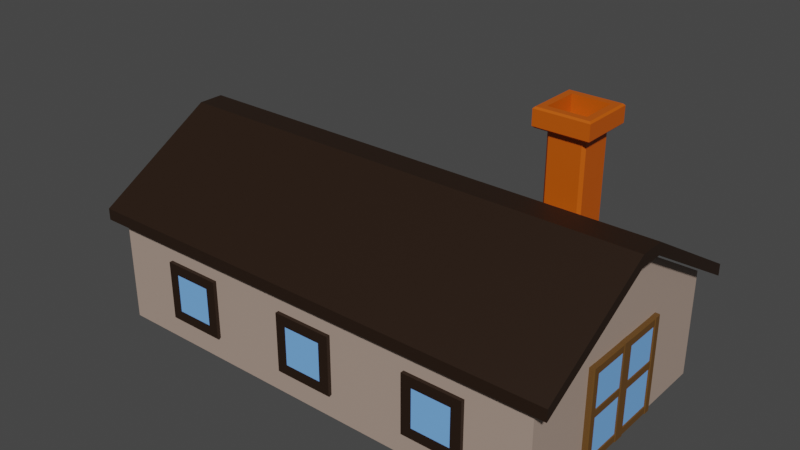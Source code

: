 # Source: Refectory.blend  (saved by Blender 2.90.8; exported with 4.5.12 LTS)
import bpy
from mathutils import Matrix  # noqa: F401  (used for matrix-valued properties, if any)

bpy.ops.wm.read_factory_settings(use_empty=True)
scene = bpy.context.scene
scene.name = 'Scene'

# ---- collections
col_collection = bpy.data.collections.new('Collection'); scene.collection.children.link(col_collection)

# ---- materials (node trees are filled in below, after node groups)
mat_brown_refectory = bpy.data.materials.new('Brown_Refectory')
mat_brown_refectory.use_transparent_shadow = False
mat_orange_refectory = bpy.data.materials.new('Orange_Refectory')
mat_orange_refectory.use_transparent_shadow = False
mat_darksalmon_refectory = bpy.data.materials.new('DarkSalmon_Refectory')
mat_darksalmon_refectory.use_transparent_shadow = False
mat_windows_refectory = bpy.data.materials.new('Windows_Refectory')
mat_windows_refectory.use_transparent_shadow = False
mat_lightbrowndoor_refectory = bpy.data.materials.new('LightBrownDoor_Refectory')
mat_lightbrowndoor_refectory.use_transparent_shadow = False

# ---- material node trees
mat_brown_refectory.use_nodes = True; mat_brown_refectory.node_tree.nodes.clear()
_N = mat_brown_refectory.node_tree.nodes; _L = mat_brown_refectory.node_tree.links
n0 = _N.new('ShaderNodeBsdfPrincipled'); n0.name = 'Principled BSDF'; n0.location = (10, 300)
n0.distribution = 'GGX'
n0.subsurface_method = 'BURLEY'
n0.inputs[0].default_value = (0.0185, 0.008023, 0.003035, 1.0)
n0.inputs[3].default_value = 1.45
n0.inputs[27].default_value = (0.0, 0.0, 0.0, 1.0)
n0.inputs[28].default_value = 1.0
n1 = _N.new('ShaderNodeOutputMaterial'); n1.name = 'Material Output'; n1.location = (300, 300)
_L.new(n0.outputs[0], n1.inputs[0])
n1.is_active_output = True
mat_orange_refectory.use_nodes = True; mat_orange_refectory.node_tree.nodes.clear()
_N = mat_orange_refectory.node_tree.nodes; _L = mat_orange_refectory.node_tree.links
n0 = _N.new('ShaderNodeBsdfPrincipled'); n0.name = 'Principled BSDF'; n0.location = (10, 300)
n0.distribution = 'GGX'
n0.subsurface_method = 'BURLEY'
n0.inputs[0].default_value = (0.5647, 0.09306, 0.0, 1.0)
n0.inputs[3].default_value = 1.45
n0.inputs[27].default_value = (0.0, 0.0, 0.0, 1.0)
n0.inputs[28].default_value = 1.0
n1 = _N.new('ShaderNodeOutputMaterial'); n1.name = 'Material Output'; n1.location = (300, 300)
_L.new(n0.outputs[0], n1.inputs[0])
n1.is_active_output = True
mat_darksalmon_refectory.use_nodes = True; mat_darksalmon_refectory.node_tree.nodes.clear()
_N = mat_darksalmon_refectory.node_tree.nodes; _L = mat_darksalmon_refectory.node_tree.links
n0 = _N.new('ShaderNodeBsdfPrincipled'); n0.name = 'Principled BSDF'; n0.location = (10, 300)
n0.distribution = 'GGX'
n0.subsurface_method = 'BURLEY'
n0.inputs[0].default_value = (0.4109, 0.3064, 0.2495, 1.0)
n0.inputs[3].default_value = 1.45
n0.inputs[27].default_value = (0.0, 0.0, 0.0, 1.0)
n0.inputs[28].default_value = 1.0
n1 = _N.new('ShaderNodeOutputMaterial'); n1.name = 'Material Output'; n1.location = (300, 300)
_L.new(n0.outputs[0], n1.inputs[0])
n1.is_active_output = True
mat_windows_refectory.use_nodes = True; mat_windows_refectory.node_tree.nodes.clear()
_N = mat_windows_refectory.node_tree.nodes; _L = mat_windows_refectory.node_tree.links
n0 = _N.new('ShaderNodeBsdfPrincipled'); n0.name = 'Principled BSDF'; n0.location = (10, 300)
n0.distribution = 'GGX'
n0.subsurface_method = 'BURLEY'
n0.inputs[0].default_value = (0.1878, 0.4564, 0.9911, 1.0)
n0.inputs[3].default_value = 1.45
n0.inputs[27].default_value = (0.0, 0.0, 0.0, 1.0)
n0.inputs[28].default_value = 1.0
n1 = _N.new('ShaderNodeOutputMaterial'); n1.name = 'Material Output'; n1.location = (300, 300)
_L.new(n0.outputs[0], n1.inputs[0])
n1.is_active_output = True
mat_lightbrowndoor_refectory.use_nodes = True; mat_lightbrowndoor_refectory.node_tree.nodes.clear()
_N = mat_lightbrowndoor_refectory.node_tree.nodes; _L = mat_lightbrowndoor_refectory.node_tree.links
n0 = _N.new('ShaderNodeBsdfPrincipled'); n0.name = 'Principled BSDF'; n0.location = (10, 300)
n0.distribution = 'GGX'
n0.subsurface_method = 'BURLEY'
n0.inputs[0].default_value = (0.1301, 0.05951, 0.01229, 1.0)
n0.inputs[3].default_value = 1.45
n0.inputs[27].default_value = (0.0, 0.0, 0.0, 1.0)
n0.inputs[28].default_value = 1.0
n1 = _N.new('ShaderNodeOutputMaterial'); n1.name = 'Material Output'; n1.location = (300, 300)
_L.new(n0.outputs[0], n1.inputs[0])
n1.is_active_output = True

# ---- world
world_world = bpy.data.worlds.new('World'); scene.world = world_world
world_world.use_nodes = True; world_world.node_tree.nodes.clear()
_N = world_world.node_tree.nodes; _L = world_world.node_tree.links
n0 = _N.new('ShaderNodeOutputWorld'); n0.name = 'World Output'; n0.location = (300, 300)
n1 = _N.new('ShaderNodeBackground'); n1.name = 'Background'; n1.location = (10, 300)
n1.inputs[0].default_value = (0.05088, 0.05088, 0.05088, 1.0)
_L.new(n1.outputs[0], n0.inputs[0])
n0.is_active_output = True
world_world.color = (0.05088, 0.05088, 0.05088)
world_world.use_sun_shadow = False
world_world.sun_shadow_jitter_overblur = 0.0

# ---- meshes
me_cube_011 = bpy.data.meshes.new('Cube.011')
me_cube_011.from_pydata([(8.378, -5.137, 1.052), (8.378, 4.6, 1.052), (-9.364, -5.137, 1.052), (-9.364, 4.6, 1.052), (8.378, -0.7382, 3.626), (8.378, 0.2013, 3.626), (-9.364, 0.2013, 3.626), (-9.364, -0.7382, 3.626), (8.378, 4.6, 1.473), (-9.364, 4.6, 1.473), (-9.364, -5.137, 1.473), (8.378, -5.137, 1.473), (8.378, -0.7382, 4.047), (8.378, 0.2013, 4.047), (-9.364, 0.2013, 4.047), (-9.364, -0.7382, 4.047), (3.575, 1.671, 6.375), (3.575, 3.038, 6.375), (4.943, 3.038, 6.375), (4.943, 1.671, 6.375), (3.575, 1.671, 5.789), (3.575, 3.038, 5.789), (4.943, 3.038, 5.789), (4.943, 1.671, 5.789), (3.324, 1.42, 5.696), (3.263, 1.358, 5.757), (3.263, 3.351, 5.757), (3.324, 3.29, 5.696), (5.255, 3.351, 5.757), (5.194, 3.29, 5.696), (5.255, 1.358, 5.757), (5.194, 1.42, 5.696), (3.263, 1.358, 6.314), (3.324, 1.42, 6.375), (3.324, 3.29, 6.375), (3.263, 3.351, 6.314), (5.194, 3.29, 6.375), (5.255, 3.351, 6.314), (5.194, 1.42, 6.375), (5.255, 1.358, 6.314), (3.679, 1.674, 2.079), (3.578, 1.774, 2.079), (3.578, 1.774, 5.696), (3.679, 1.674, 5.696), (3.507, 1.603, 5.696), (3.578, 2.935, 2.079), (3.679, 3.035, 2.079), (3.679, 3.035, 5.696), (3.578, 2.935, 5.696), (3.507, 3.106, 5.696), (4.94, 1.774, 2.079), (4.839, 1.674, 2.079), (4.839, 1.674, 5.696), (4.94, 1.774, 5.696), (5.011, 1.603, 5.696), (4.839, 3.035, 2.079), (4.94, 2.935, 2.079), (4.94, 2.935, 5.696), (4.839, 3.035, 5.696), (5.011, 3.106, 5.696), (7.809, -4.825, -2.704), (7.809, -4.825, 1.162), (7.809, 4.288, -2.704), (7.809, 4.288, 1.162), (-8.795, -4.825, -2.704), (-8.795, -4.825, 1.162), (-8.795, 4.288, -2.704), (-8.795, 4.288, 1.162), (7.809, -0.7081, 3.571), (7.809, 0.1712, 3.571), (-8.795, 0.1712, 3.571), (-8.795, -0.7081, 3.571), (3.803, 4.399, -1.474), (3.803, 4.399, -0.06716), (3.803, 4.338, -1.474), (3.803, 4.338, -0.06716), (5.21, 4.399, -1.474), (5.21, 4.399, -0.06716), (5.21, 4.338, -1.474), (5.21, 4.338, -0.06716), (-6.197, 4.277, -1.475), (-6.197, 4.277, -0.06686), (-4.789, 4.277, -1.475), (-4.789, 4.277, -0.06686), (-6.569, 4.277, -1.846), (-6.569, 4.277, 0.3048), (-4.418, 4.277, 0.3048), (-4.418, 4.277, -1.846), (-1.197, 4.277, -1.475), (-1.197, 4.277, -0.06686), (0.2107, 4.277, -1.475), (0.2107, 4.277, -0.06686), (-1.569, 4.277, -1.846), (-1.569, 4.277, 0.3048), (0.5824, 4.277, 0.3048), (0.5824, 4.277, -1.846), (-1.197, 4.399, -1.474), (-1.197, 4.399, -0.06716), (-1.197, 4.338, -1.474), (-1.197, 4.338, -0.06716), (0.2104, 4.399, -1.474), (0.2104, 4.399, -0.06716), (0.2104, 4.338, -1.474), (0.2104, 4.338, -0.06716), (3.803, 4.277, -1.475), (3.803, 4.277, -0.06686), (5.211, 4.277, -1.475), (5.211, 4.277, -0.06686), (3.431, 4.277, -1.846), (3.431, 4.277, 0.3048), (5.582, 4.277, 0.3048), (5.582, 4.277, -1.846), (-6.197, 4.399, -1.474), (-6.197, 4.399, -0.06716), (-6.197, 4.338, -1.474), (-6.197, 4.338, -0.06716), (-4.79, 4.399, -1.474), (-4.79, 4.399, -0.06716), (-4.79, 4.338, -1.474), (-4.79, 4.338, -0.06716), (-6.569, 4.421, 0.3048), (-6.444, 4.423, 0.18), (-6.444, 4.423, -1.721), (-6.569, 4.421, -1.846), (-4.542, 4.423, -1.721), (-4.418, 4.421, -1.846), (-4.418, 4.421, 0.3048), (-4.542, 4.423, 0.18), (-1.569, 4.421, 0.3048), (-1.444, 4.423, 0.18), (-1.444, 4.423, -1.721), (-1.569, 4.421, -1.846), (0.4576, 4.423, -1.721), (0.5824, 4.421, -1.846), (0.5824, 4.421, 0.3048), (0.4576, 4.423, 0.18), (3.431, 4.421, 0.3048), (3.556, 4.423, 0.18), (3.556, 4.423, -1.721), (3.431, 4.421, -1.846), (5.458, 4.423, -1.721), (5.582, 4.421, -1.846), (5.582, 4.421, 0.3048), (5.458, 4.423, 0.18), (-6.197, 4.422, -1.475), (-6.261, 4.423, -1.538), (-6.261, 4.423, -0.003178), (-6.197, 4.422, -0.06686), (-4.789, 4.422, -1.475), (-4.726, 4.423, -1.538), (-4.726, 4.423, -0.003178), (-4.789, 4.422, -0.06686), (-1.197, 4.422, -1.475), (-1.261, 4.423, -1.538), (-1.261, 4.423, -0.003178), (-1.197, 4.422, -0.06686), (0.2107, 4.422, -1.475), (0.2744, 4.423, -1.538), (0.2744, 4.423, -0.003178), (0.2107, 4.422, -0.06686), (3.803, 4.422, -1.475), (3.739, 4.423, -1.538), (3.739, 4.423, -0.003178), (3.803, 4.422, -0.06686), (5.211, 4.422, -1.475), (5.274, 4.423, -1.538), (5.274, 4.423, -0.003178), (5.211, 4.422, -0.06686), (3.803, -4.946, -1.474), (3.803, -4.946, -0.06716), (3.803, -4.875, -1.474), (3.803, -4.875, -0.06716), (5.21, -4.946, -1.474), (5.21, -4.946, -0.06716), (5.21, -4.875, -1.474), (5.21, -4.875, -0.06716), (-6.197, -4.814, -1.475), (-6.197, -4.814, -0.06686), (-4.789, -4.814, -1.475), (-4.789, -4.814, -0.06686), (-6.569, -4.814, -1.846), (-6.569, -4.814, 0.3048), (-4.418, -4.814, 0.3048), (-4.418, -4.814, -1.846), (-1.197, -4.814, -1.475), (-1.197, -4.814, -0.06686), (0.2107, -4.814, -1.475), (0.2107, -4.814, -0.06686), (-1.569, -4.814, -1.846), (-1.569, -4.814, 0.3048), (0.5824, -4.814, 0.3048), (0.5824, -4.814, -1.846), (-1.197, -4.946, -1.474), (-1.197, -4.946, -0.06716), (-1.197, -4.875, -1.474), (-1.197, -4.875, -0.06716), (0.2104, -4.946, -1.474), (0.2104, -4.946, -0.06716), (0.2104, -4.875, -1.474), (0.2104, -4.875, -0.06716), (3.803, -4.814, -1.475), (3.803, -4.814, -0.06686), (5.211, -4.814, -1.475), (5.211, -4.814, -0.06686), (3.431, -4.814, -1.846), (3.431, -4.814, 0.3048), (5.582, -4.814, 0.3048), (5.582, -4.814, -1.846), (-6.197, -4.946, -1.474), (-6.197, -4.946, -0.06716), (-6.197, -4.875, -1.474), (-6.197, -4.875, -0.06716), (-4.79, -4.946, -1.474), (-4.79, -4.946, -0.06716), (-4.79, -4.875, -1.474), (-4.79, -4.875, -0.06716), (-6.569, -4.958, 0.3048), (-6.444, -4.96, 0.18), (-6.444, -4.96, -1.721), (-6.569, -4.958, -1.846), (-4.542, -4.96, -1.721), (-4.418, -4.958, -1.846), (-4.418, -4.958, 0.3048), (-4.542, -4.96, 0.18), (-1.569, -4.958, 0.3048), (-1.444, -4.96, 0.18), (-1.444, -4.96, -1.721), (-1.569, -4.958, -1.846), (0.4576, -4.96, -1.721), (0.5824, -4.958, -1.846), (0.5824, -4.958, 0.3048), (0.4576, -4.96, 0.18), (3.431, -4.958, 0.3048), (3.556, -4.96, 0.18), (3.556, -4.96, -1.721), (3.431, -4.958, -1.846), (5.458, -4.96, -1.721), (5.582, -4.958, -1.846), (5.582, -4.958, 0.3048), (5.458, -4.96, 0.18), (-6.197, -4.959, -1.475), (-6.261, -4.96, -1.538), (-6.261, -4.96, -0.003178), (-6.197, -4.959, -0.06686), (-4.789, -4.959, -1.475), (-4.726, -4.96, -1.538), (-4.726, -4.96, -0.003178), (-4.789, -4.959, -0.06686), (-1.197, -4.959, -1.475), (-1.261, -4.96, -1.538), (-1.261, -4.96, -0.003178), (-1.197, -4.959, -0.06686), (0.2107, -4.959, -1.475), (0.2744, -4.96, -1.538), (0.2744, -4.96, -0.003178), (0.2107, -4.959, -0.06686), (3.803, -4.959, -1.475), (3.739, -4.96, -1.538), (3.739, -4.96, -0.003178), (3.803, -4.959, -0.06686), (5.211, -4.959, -1.475), (5.274, -4.96, -1.538), (5.274, -4.96, -0.003178), (5.211, -4.959, -0.06686), (-8.932, -2.083, -2.476), (-8.932, -2.083, 0.8186), (-8.932, 1.546, -2.476), (-8.932, 1.546, 0.8186), (-8.691, -2.083, -2.566), (-8.691, -2.083, 0.9089), (-8.691, 1.546, -2.566), (-8.691, 1.546, 0.9089), (-8.736, -0.489, -2.566), (-8.736, -0.489, 0.9089), (-8.736, -0.04789, -2.566), (-8.736, -0.04789, 0.9089), (-8.963, -0.489, -2.566), (-8.978, -0.4617, -2.566), (-8.978, -0.4617, 0.9089), (-8.963, -0.489, 0.9089), (-8.978, -0.07524, -2.566), (-8.963, -0.04789, -2.566), (-8.963, -0.04789, 0.9089), (-8.978, -0.07524, 0.9089), (-8.736, 1.301, -2.566), (-8.736, 1.301, 0.9089), (-8.736, 1.605, -2.566), (-8.736, 1.605, 0.9089), (-8.736, -1.838, -2.566), (-8.736, -1.838, 0.9089), (-8.736, -2.142, -2.566), (-8.736, -2.142, 0.9089), (-8.945, 1.301, -2.566), (-8.978, 1.342, -2.566), (-8.978, 1.342, 0.9089), (-8.945, 1.301, 0.9089), (-8.978, 1.563, -2.566), (-8.945, 1.605, -2.566), (-8.945, 1.605, 0.9089), (-8.978, 1.563, 0.9089), (-8.978, -1.879, -2.566), (-8.945, -1.838, -2.566), (-8.945, -1.838, 0.9089), (-8.978, -1.879, 0.9089), (-8.945, -2.142, -2.566), (-8.978, -2.1, -2.566), (-8.978, -2.1, 0.9089), (-8.945, -2.142, 0.9089), (-8.762, -2.028, -2.266), (-8.762, 1.447, -2.266), (-8.762, -2.028, -2.57), (-8.762, 1.447, -2.57), (-8.736, -2.028, 0.5956), (-8.736, 1.447, 0.5956), (-8.736, -2.028, 0.8995), (-8.736, 1.447, 0.8995), (-8.939, -2.028, -2.266), (-8.962, -2.028, -2.295), (-8.962, 1.447, -2.295), (-8.939, 1.447, -2.266), (-8.962, -2.028, -2.541), (-8.939, -2.028, -2.57), (-8.939, 1.447, -2.57), (-8.962, 1.447, -2.541), (-8.959, -2.028, 0.6248), (-8.936, -2.028, 0.5956), (-8.936, 1.447, 0.5956), (-8.959, 1.447, 0.6248), (-8.936, -2.028, 0.8995), (-8.959, -2.028, 0.8703), (-8.959, 1.447, 0.8703), (-8.936, 1.447, 0.8995), (-8.736, -2.028, -0.9065), (-8.736, 1.447, -0.9065), (-8.736, -2.028, -0.6026), (-8.736, 1.447, -0.6026), (-8.959, -2.028, -0.8833), (-8.941, -2.028, -0.9065), (-8.941, 1.447, -0.9065), (-8.959, 1.447, -0.8833), (-8.941, -2.028, -0.6026), (-8.959, -2.028, -0.6258), (-8.959, 1.447, -0.6258), (-8.941, 1.447, -0.6026), (7.946, -2.083, -2.476), (7.946, -2.083, 0.8186), (7.946, 1.546, -2.476), (7.946, 1.546, 0.8186), (7.704, -2.083, -2.566), (7.704, -2.083, 0.9089), (7.704, 1.546, -2.566), (7.704, 1.546, 0.9089), (7.75, -0.489, -2.566), (7.75, -0.489, 0.9089), (7.75, -0.04789, -2.566), (7.75, -0.04789, 0.9089), (7.976, -0.489, -2.566), (7.991, -0.4617, -2.566), (7.991, -0.4617, 0.9089), (7.976, -0.489, 0.9089), (7.991, -0.07524, -2.566), (7.976, -0.04789, -2.566), (7.976, -0.04789, 0.9089), (7.991, -0.07524, 0.9089), (7.75, 1.301, -2.566), (7.75, 1.301, 0.9089), (7.75, 1.605, -2.566), (7.75, 1.605, 0.9089), (7.75, -1.838, -2.566), (7.75, -1.838, 0.9089), (7.75, -2.142, -2.566), (7.75, -2.142, 0.9089), (7.958, 1.301, -2.566), (7.991, 1.342, -2.566), (7.991, 1.342, 0.9089), (7.958, 1.301, 0.9089), (7.991, 1.563, -2.566), (7.958, 1.605, -2.566), (7.958, 1.605, 0.9089), (7.991, 1.563, 0.9089), (7.991, -1.879, -2.566), (7.958, -1.838, -2.566), (7.958, -1.838, 0.9089), (7.991, -1.879, 0.9089), (7.958, -2.142, -2.566), (7.991, -2.1, -2.566), (7.991, -2.1, 0.9089), (7.958, -2.142, 0.9089), (7.775, -2.028, -2.266), (7.775, 1.447, -2.266), (7.775, -2.028, -2.57), (7.775, 1.447, -2.57), (7.75, -2.028, 0.5956), (7.75, 1.447, 0.5956), (7.75, -2.028, 0.8995), (7.75, 1.447, 0.8995), (7.952, -2.028, -2.266), (7.976, -2.028, -2.295), (7.976, 1.447, -2.295), (7.952, 1.447, -2.266), (7.976, -2.028, -2.541), (7.952, -2.028, -2.57), (7.952, 1.447, -2.57), (7.976, 1.447, -2.541), (7.973, -2.028, 0.6248), (7.95, -2.028, 0.5956), (7.95, 1.447, 0.5956), (7.973, 1.447, 0.6248), (7.95, -2.028, 0.8995), (7.973, -2.028, 0.8703), (7.973, 1.447, 0.8703), (7.95, 1.447, 0.8995), (7.75, -2.028, -0.9065), (7.75, 1.447, -0.9065), (7.75, -2.028, -0.6026), (7.75, 1.447, -0.6026), (7.973, -2.028, -0.8833), (7.955, -2.028, -0.9065), (7.955, 1.447, -0.9065), (7.973, 1.447, -0.8833), (7.955, -2.028, -0.6026), (7.973, -2.028, -0.6258), (7.973, 1.447, -0.6258), (7.955, 1.447, -0.6026)], [], [(3, 1, 5, 6), (6, 5, 4, 7), (0, 2, 7, 4), (9, 14, 13, 8), (14, 15, 12, 13), (11, 12, 15, 10), (0, 11, 10, 2), (2, 10, 15, 7), (1, 8, 13, 5), (7, 15, 14, 6), (5, 13, 12, 4), (3, 9, 8, 1), (4, 12, 11, 0), (6, 14, 9, 3), (51, 52, 43, 40), (59, 58, 47, 49, 27, 29), (54, 53, 57, 59, 29, 31), (49, 48, 42, 44, 24, 27), (41, 42, 48, 45), (16, 17, 34, 33), (30, 28, 37, 39), (25, 30, 39, 32), (28, 26, 35, 37), (19, 18, 22, 23), (44, 43, 52, 54, 31, 24), (46, 47, 58, 55), (56, 57, 53, 50), (19, 16, 33, 38), (18, 19, 38, 36), (17, 18, 36, 34), (22, 21, 20, 23), (17, 16, 20, 21), (16, 19, 23, 20), (18, 17, 21, 22), (25, 26, 27, 24), (26, 28, 29, 27), (28, 30, 31, 29), (30, 25, 24, 31), (33, 34, 35, 32), (34, 36, 37, 35), (36, 38, 39, 37), (38, 33, 32, 39), (26, 25, 32, 35), (42, 43, 44), (47, 48, 49), (52, 53, 54), (57, 58, 59), (40, 43, 42, 41), (47, 46, 45, 48), (57, 56, 55, 58), (52, 51, 50, 53), (45, 46, 55, 56, 50, 51, 40, 41), (60, 62, 63, 61), (62, 66, 67, 63), (66, 64, 65, 67), (64, 60, 61, 65), (62, 60, 64, 66), (67, 70, 69, 63), (70, 71, 68, 69), (65, 71, 70, 67), (63, 69, 68, 61), (61, 68, 71, 65), (72, 73, 75, 74), (74, 75, 79, 78), (78, 79, 77, 76), (76, 77, 73, 72), (74, 78, 76, 72), (79, 75, 73, 77), (151, 148, 82, 83), (134, 128, 93, 94), (148, 144, 80, 82), (84, 85, 120, 123), (80, 81, 85, 84), (123, 125, 87, 84), (152, 155, 89, 88), (147, 151, 83, 81), (125, 126, 86, 87), (83, 82, 87, 86), (82, 80, 84, 87), (81, 83, 86, 85), (150, 146, 121, 127), (149, 150, 127, 124), (146, 145, 122, 121), (145, 149, 124, 122), (159, 156, 90, 91), (142, 136, 109, 110), (156, 152, 88, 90), (92, 93, 128, 131), (88, 89, 93, 92), (131, 133, 95, 92), (160, 163, 105, 104), (155, 159, 91, 89), (133, 134, 94, 95), (91, 90, 95, 94), (90, 88, 92, 95), (89, 91, 94, 93), (158, 154, 129, 135), (157, 158, 135, 132), (154, 153, 130, 129), (153, 157, 132, 130), (96, 97, 99, 98), (98, 99, 103, 102), (102, 103, 101, 100), (100, 101, 97, 96), (98, 102, 100, 96), (103, 99, 97, 101), (167, 164, 106, 107), (164, 160, 104, 106), (108, 109, 136, 139), (104, 105, 109, 108), (139, 141, 111, 108), (163, 167, 107, 105), (141, 142, 110, 111), (107, 106, 111, 110), (106, 104, 108, 111), (105, 107, 110, 109), (166, 162, 137, 143), (165, 166, 143, 140), (162, 161, 138, 137), (161, 165, 140, 138), (112, 113, 115, 114), (114, 115, 119, 118), (118, 119, 117, 116), (116, 117, 113, 112), (114, 118, 116, 112), (119, 115, 113, 117), (121, 122, 123, 120), (125, 123, 122, 124), (120, 126, 127, 121), (126, 125, 124, 127), (129, 130, 131, 128), (133, 131, 130, 132), (128, 134, 135, 129), (134, 133, 132, 135), (137, 138, 139, 136), (141, 139, 138, 140), (136, 142, 143, 137), (142, 141, 140, 143), (126, 120, 85, 86), (147, 144, 145, 146), (149, 145, 144, 148), (146, 150, 151, 147), (150, 149, 148, 151), (155, 152, 153, 154), (157, 153, 152, 156), (154, 158, 159, 155), (158, 157, 156, 159), (163, 160, 161, 162), (165, 161, 160, 164), (162, 166, 167, 163), (166, 165, 164, 167), (144, 147, 81, 80), (168, 170, 171, 169), (170, 174, 175, 171), (174, 172, 173, 175), (172, 168, 169, 173), (170, 168, 172, 174), (175, 173, 169, 171), (247, 179, 178, 244), (230, 190, 189, 224), (244, 178, 176, 240), (180, 219, 216, 181), (176, 180, 181, 177), (219, 180, 183, 221), (248, 184, 185, 251), (243, 177, 179, 247), (221, 183, 182, 222), (179, 182, 183, 178), (178, 183, 180, 176), (177, 181, 182, 179), (246, 223, 217, 242), (245, 220, 223, 246), (242, 217, 218, 241), (241, 218, 220, 245), (255, 187, 186, 252), (238, 206, 205, 232), (252, 186, 184, 248), (188, 227, 224, 189), (184, 188, 189, 185), (227, 188, 191, 229), (256, 200, 201, 259), (251, 185, 187, 255), (229, 191, 190, 230), (187, 190, 191, 186), (186, 191, 188, 184), (185, 189, 190, 187), (254, 231, 225, 250), (253, 228, 231, 254), (250, 225, 226, 249), (249, 226, 228, 253), (192, 194, 195, 193), (194, 198, 199, 195), (198, 196, 197, 199), (196, 192, 193, 197), (194, 192, 196, 198), (199, 197, 193, 195), (263, 203, 202, 260), (260, 202, 200, 256), (204, 235, 232, 205), (200, 204, 205, 201), (235, 204, 207, 237), (259, 201, 203, 263), (237, 207, 206, 238), (203, 206, 207, 202), (202, 207, 204, 200), (201, 205, 206, 203), (262, 239, 233, 258), (261, 236, 239, 262), (258, 233, 234, 257), (257, 234, 236, 261), (208, 210, 211, 209), (210, 214, 215, 211), (214, 212, 213, 215), (212, 208, 209, 213), (210, 208, 212, 214), (215, 213, 209, 211), (217, 216, 219, 218), (221, 220, 218, 219), (216, 217, 223, 222), (222, 223, 220, 221), (225, 224, 227, 226), (229, 228, 226, 227), (224, 225, 231, 230), (230, 231, 228, 229), (233, 232, 235, 234), (237, 236, 234, 235), (232, 233, 239, 238), (238, 239, 236, 237), (222, 182, 181, 216), (243, 242, 241, 240), (245, 244, 240, 241), (242, 243, 247, 246), (246, 247, 244, 245), (251, 250, 249, 248), (253, 252, 248, 249), (250, 251, 255, 254), (254, 255, 252, 253), (259, 258, 257, 256), (261, 260, 256, 257), (258, 259, 263, 262), (262, 263, 260, 261), (240, 176, 177, 243), (264, 265, 267, 266), (266, 267, 271, 270), (270, 271, 269, 268), (268, 269, 265, 264), (266, 270, 268, 264), (271, 267, 265, 269), (272, 273, 279, 276), (274, 275, 273, 272), (275, 282, 283, 278, 279, 273), (277, 278, 283, 280), (281, 282, 275, 274), (276, 279, 278, 277), (282, 281, 280, 283), (280, 281, 274, 272, 276, 277), (284, 285, 295, 292), (304, 305, 300, 301, 288, 290), (286, 287, 285, 284), (287, 298, 299, 294, 295, 285), (293, 294, 299, 296), (297, 298, 287, 286), (288, 301, 302, 289), (290, 288, 289, 291), (291, 289, 302, 303, 306, 307), (300, 305, 306, 303), (304, 290, 291, 307), (292, 295, 294, 293), (298, 297, 296, 299), (300, 303, 302, 301), (306, 305, 304, 307), (296, 297, 286, 284, 292, 293), (308, 309, 319, 316), (328, 329, 324, 325, 312, 314), (310, 311, 309, 308), (311, 322, 323, 318, 319, 309), (317, 318, 323, 320), (321, 322, 311, 310), (312, 325, 326, 313), (314, 312, 313, 315), (315, 313, 326, 327, 330, 331), (324, 329, 330, 327), (328, 314, 315, 331), (316, 319, 318, 317), (322, 321, 320, 323), (324, 327, 326, 325), (330, 329, 328, 331), (320, 321, 310, 308, 316, 317), (332, 337, 338, 333), (334, 332, 333, 335), (335, 333, 338, 339, 342, 343), (336, 341, 342, 339), (340, 334, 335, 343), (336, 339, 338, 337), (342, 341, 340, 343), (340, 341, 336, 337, 332, 334), (344, 346, 347, 345), (346, 350, 351, 347), (350, 348, 349, 351), (348, 344, 345, 349), (346, 344, 348, 350), (351, 349, 345, 347), (352, 356, 359, 353), (354, 352, 353, 355), (355, 353, 359, 358, 363, 362), (357, 360, 363, 358), (361, 354, 355, 362), (356, 357, 358, 359), (362, 363, 360, 361), (360, 357, 356, 352, 354, 361), (364, 372, 375, 365), (384, 370, 368, 381, 380, 385), (366, 364, 365, 367), (367, 365, 375, 374, 379, 378), (373, 376, 379, 374), (377, 366, 367, 378), (368, 369, 382, 381), (370, 371, 369, 368), (371, 387, 386, 383, 382, 369), (380, 383, 386, 385), (384, 387, 371, 370), (372, 373, 374, 375), (378, 379, 376, 377), (380, 381, 382, 383), (386, 387, 384, 385), (376, 373, 372, 364, 366, 377), (388, 396, 399, 389), (408, 394, 392, 405, 404, 409), (390, 388, 389, 391), (391, 389, 399, 398, 403, 402), (397, 400, 403, 398), (401, 390, 391, 402), (392, 393, 406, 405), (394, 395, 393, 392), (395, 411, 410, 407, 406, 393), (404, 407, 410, 409), (408, 411, 395, 394), (396, 397, 398, 399), (402, 403, 400, 401), (404, 405, 406, 407), (410, 411, 408, 409), (400, 397, 396, 388, 390, 401), (412, 413, 418, 417), (414, 415, 413, 412), (415, 423, 422, 419, 418, 413), (416, 419, 422, 421), (420, 423, 415, 414), (416, 417, 418, 419), (422, 423, 420, 421), (420, 414, 412, 417, 416, 421)])
me_cube_011.polygons.foreach_set('material_index', [0, 0, 0, 0, 0, 0, 0, 0, 0, 0, 0, 0, 0, 0, 1, 1, 1, 1, 1, 1, 1, 1, 1, 1, 1, 1, 1, 1, 1, 1, 1, 1, 1, 1, 1, 1, 1, 1, 1, 1, 1, 1, 1, 1, 1, 1, 1, 1, 1, 1, 1, 1, 2, 2, 2, 2, 2, 2, 2, 2, 2, 2, 0, 0, 0, 3, 0, 0, 0, 0, 0, 0, 0, 0, 0, 0, 0, 0, 0, 0, 0, 0, 0, 0, 0, 0, 0, 0, 0, 0, 0, 0, 0, 0, 0, 0, 0, 0, 0, 0, 0, 0, 0, 3, 0, 0, 0, 0, 0, 0, 0, 0, 0, 0, 0, 0, 0, 0, 0, 0, 0, 0, 0, 3, 0, 0, 0, 0, 0, 0, 0, 0, 0, 0, 0, 0, 0, 0, 0, 0, 0, 0, 0, 0, 0, 0, 0, 0, 0, 0, 0, 0, 0, 0, 0, 3, 0, 0, 0, 0, 0, 0, 0, 0, 0, 0, 0, 0, 0, 0, 0, 0, 0, 0, 0, 0, 0, 0, 0, 0, 0, 0, 0, 0, 0, 0, 0, 0, 0, 0, 0, 0, 0, 3, 0, 0, 0, 0, 0, 0, 0, 0, 0, 0, 0, 0, 0, 0, 0, 0, 0, 0, 0, 3, 0, 0, 0, 0, 0, 0, 0, 0, 0, 0, 0, 0, 0, 0, 0, 0, 0, 0, 0, 0, 0, 0, 0, 0, 0, 0, 0, 0, 3, 4, 4, 4, 4, 4, 4, 4, 4, 4, 4, 4, 4, 4, 4, 4, 4, 4, 4, 4, 4, 4, 4, 4, 4, 4, 4, 4, 4, 4, 4, 4, 4, 4, 4, 4, 4, 4, 4, 4, 4, 4, 4, 4, 4, 4, 4, 4, 4, 4, 4, 4, 4, 4, 3, 4, 4, 4, 4, 4, 4, 4, 4, 4, 4, 4, 4, 4, 4, 4, 4, 4, 4, 4, 4, 4, 4, 4, 4, 4, 4, 4, 4, 4, 4, 4, 4, 4, 4, 4, 4, 4, 4, 4, 4, 4, 4, 4, 4, 4, 4, 4, 4, 4, 4, 4, 4, 4])
_uv = me_cube_011.uv_layers.new(name='UVMap')
_uv.uv.foreach_set('vector', [0.625, 0.5, 0.625, 0.25, 0.625, 0.25, 0.625, 0.5, 0.625, 0.5, 0.875, 0.5, 0.875, 0.75, 0.625, 0.75, 0.625, 1.0, 0.625, 0.75, 0.625, 0.75, 0.625, 1.0, 0.625, 0.5, 0.625, 0.5, 0.625, 0.25, 0.625, 0.25, 0.625, 0.5, 0.625, 0.75, 0.875, 0.75, 0.875, 0.5, 0.625, 1.0, 0.625, 1.0, 0.625, 0.75, 0.625, 0.75, 0.625, 1.0, 0.625, 1.0, 0.625, 0.75, 0.625, 0.75, 0.625, 0.75, 0.625, 0.75, 0.625, 0.75, 0.625, 0.75, 0.625, 0.25, 0.625, 0.25, 0.625, 0.25, 0.625, 0.25, 0.625, 0.75, 0.625, 0.75, 0.625, 0.5, 0.625, 0.5, 0.875, 0.5, 0.875, 0.5, 0.875, 0.75, 0.875, 0.75, 0.625, 0.5, 0.625, 0.5, 0.625, 0.25, 0.625, 0.25, 0.625, 1.0, 0.625, 1.0, 0.625, 1.0, 0.625, 1.0, 0.625, 0.5, 0.625, 0.5, 0.625, 0.5, 0.625, 0.5, 0.375, 0.7684, 0.625, 0.7684, 0.625, 0.9816, 0.375, 0.9816, 0.625, 0.5, 0.625, 0.4816, 0.625, 0.2684, 0.625, 0.25, 0.625, 0.25, 0.625, 0.5, 0.625, 0.75, 0.625, 0.7316, 0.625, 0.5184, 0.625, 0.5, 0.625, 0.5, 0.625, 0.75, 0.625, 0.25, 0.625, 0.2316, 0.625, 0.01844, 0.625, 0.0, 0.625, 0.0, 0.625, 0.25, 0.375, 0.01844, 0.625, 0.01844, 0.625, 0.2316, 0.375, 0.2316, 0.8358, 0.7108, 0.8358, 0.5392, 0.8673, 0.5077, 0.8673, 0.7423, 0.625, 0.75, 0.625, 0.5, 0.625, 0.5, 0.625, 0.75, 0.625, 1.0, 0.625, 0.75, 0.625, 0.75, 0.625, 1.0, 0.625, 0.5, 0.625, 0.25, 0.625, 0.25, 0.625, 0.5, 0.6642, 0.7108, 0.6642, 0.5392, 0.6642, 0.5392, 0.6642, 0.7108, 0.625, 1.0, 0.625, 0.9816, 0.625, 0.7684, 0.625, 0.75, 0.625, 0.75, 0.625, 1.0, 0.375, 0.2684, 0.625, 0.2684, 0.625, 0.4816, 0.375, 0.4816, 0.375, 0.5184, 0.625, 0.5184, 0.625, 0.7316, 0.375, 0.7316, 0.6642, 0.7108, 0.8358, 0.7108, 0.8673, 0.7423, 0.6327, 0.7423, 0.6642, 0.5392, 0.6642, 0.7108, 0.6327, 0.7423, 0.6327, 0.5077, 0.8358, 0.5392, 0.6642, 0.5392, 0.6327, 0.5077, 0.8673, 0.5077, 0.6642, 0.5392, 0.8358, 0.5392, 0.8358, 0.7108, 0.6642, 0.7108, 0.8358, 0.5392, 0.8358, 0.7108, 0.8358, 0.7108, 0.8358, 0.5392, 0.8358, 0.7108, 0.6642, 0.7108, 0.6642, 0.7108, 0.8358, 0.7108, 0.6642, 0.5392, 0.8358, 0.5392, 0.8358, 0.5392, 0.6642, 0.5392, 0.625, 0.0, 0.625, 0.25, 0.625, 0.25, 0.625, 0.0, 0.625, 0.25, 0.625, 0.5, 0.625, 0.5, 0.625, 0.25, 0.625, 0.5, 0.625, 0.75, 0.625, 0.75, 0.625, 0.5, 0.625, 0.75, 0.625, 1.0, 0.625, 1.0, 0.625, 0.75, 0.625, 0.007676, 0.625, 0.2423, 0.625, 0.25, 0.625, 0.0, 0.625, 0.2577, 0.625, 0.4923, 0.625, 0.5, 0.625, 0.25, 0.6327, 0.5077, 0.6327, 0.7423, 0.625, 0.75, 0.625, 0.5, 0.625, 0.7577, 0.625, 0.9923, 0.625, 1.0, 0.625, 0.75, 0.625, 0.25, 0.625, 0.0, 0.625, 0.0, 0.625, 0.25, 0.625, 0.01844, 0.625, 0.0, 0.625, 0.0, 0.625, 0.2684, 0.625, 0.25, 0.625, 0.25, 0.625, 0.7684, 0.625, 0.75, 0.625, 0.75, 0.625, 0.5184, 0.625, 0.5, 0.625, 0.5, 0.375, 0.0, 0.625, 0.0, 0.625, 0.01844, 0.375, 0.01844, 0.625, 0.2684, 0.375, 0.2684, 0.375, 0.2316, 0.625, 0.2316, 0.625, 0.5184, 0.375, 0.5184, 0.375, 0.4816, 0.625, 0.4816, 0.625, 0.7684, 0.375, 0.7684, 0.375, 0.7316, 0.625, 0.7316, 0.125, 0.5184, 0.1434, 0.5, 0.3566, 0.5, 0.375, 0.5184, 0.375, 0.7316, 0.3566, 0.75, 0.1434, 0.75, 0.125, 0.7316, 0.375, 0.0, 0.375, 0.25, 0.625, 0.25, 0.625, 0.0, 0.375, 0.25, 0.375, 0.5, 0.625, 0.5, 0.625, 0.25, 0.375, 0.5, 0.375, 0.75, 0.625, 0.75, 0.625, 0.5, 0.375, 0.75, 0.375, 1.0, 0.625, 1.0, 0.625, 0.75, 0.125, 0.5, 0.125, 0.75, 0.375, 0.75, 0.375, 0.5, 0.625, 0.5, 0.625, 0.5, 0.625, 0.25, 0.625, 0.25, 0.625, 0.5, 0.625, 0.75, 0.875, 0.75, 0.875, 0.5, 0.625, 0.75, 0.625, 0.75, 0.625, 0.5, 0.625, 0.5, 0.625, 0.25, 0.625, 0.25, 0.625, 0.0, 0.625, 0.0, 0.625, 1.0, 0.625, 1.0, 0.625, 0.75, 0.625, 0.75, 0.375, 0.0, 0.625, 0.0, 0.625, 0.25, 0.375, 0.25, 0.375, 0.25, 0.625, 0.25, 0.625, 0.5, 0.375, 0.5, 0.375, 0.5, 0.625, 0.5, 0.625, 0.75, 0.375, 0.75, 0.375, 0.75, 0.625, 0.75, 0.625, 1.0, 0.375, 1.0, 0.125, 0.5, 0.375, 0.5, 0.375, 0.75, 0.125, 0.75, 0.625, 0.5, 0.875, 0.5, 0.875, 0.75, 0.625, 0.75, 0.5818, 0.4593, 0.4182, 0.4593, 0.4182, 0.7932, 0.5818, 0.7932, 0.625, 0.5036, 0.875, 0.5036, 0.875, 0.75, 0.625, 0.75, 0.4182, 0.4593, 0.4182, 0.298, 0.4182, 0.9568, 0.4182, 0.7932, 0.375, 0.0, 0.625, 0.0, 0.625, 0.2464, 0.375, 0.2464, 0.4182, 0.9568, 0.5818, 0.9568, 0.625, 1.0, 0.375, 1.0, 0.125, 0.5036, 0.375, 0.5036, 0.375, 0.75, 0.125, 0.75, 0.4182, 0.298, 0.5818, 0.298, 0.5818, 0.9568, 0.4182, 0.9568, 0.5818, 0.298, 0.5818, 0.4593, 0.5818, 0.7932, 0.5818, 0.9568, 0.375, 0.5036, 0.625, 0.5036, 0.625, 0.75, 0.375, 0.75, 0.5818, 0.7932, 0.4182, 0.7932, 0.375, 0.75, 0.625, 0.75, 0.4182, 0.7932, 0.4182, 0.9568, 0.375, 1.0, 0.375, 0.75, 0.5818, 0.9568, 0.5818, 0.7932, 0.625, 0.75, 0.625, 1.0, 0.5892, 0.4642, 0.5892, 0.2858, 0.6105, 0.2645, 0.6105, 0.4855, 0.4108, 0.4642, 0.5892, 0.4642, 0.6105, 0.4855, 0.3895, 0.4855, 0.5892, 0.2858, 0.4108, 0.2858, 0.3895, 0.2645, 0.6105, 0.2645, 0.4108, 0.2858, 0.4108, 0.4642, 0.3895, 0.4855, 0.3895, 0.2645, 0.5818, 0.4593, 0.4182, 0.4593, 0.4182, 0.7932, 0.5818, 0.7932, 0.625, 0.5036, 0.875, 0.5036, 0.875, 0.75, 0.625, 0.75, 0.4182, 0.4593, 0.4182, 0.298, 0.4182, 0.9568, 0.4182, 0.7932, 0.375, 0.0, 0.625, 0.0, 0.625, 0.2464, 0.375, 0.2464, 0.4182, 0.9568, 0.5818, 0.9568, 0.625, 1.0, 0.375, 1.0, 0.125, 0.5036, 0.375, 0.5036, 0.375, 0.75, 0.125, 0.75, 0.4182, 0.298, 0.5818, 0.298, 0.5818, 0.9568, 0.4182, 0.9568, 0.5818, 0.298, 0.5818, 0.4593, 0.5818, 0.7932, 0.5818, 0.9568, 0.375, 0.5036, 0.625, 0.5036, 0.625, 0.75, 0.375, 0.75, 0.5818, 0.7932, 0.4182, 0.7932, 0.375, 0.75, 0.625, 0.75, 0.4182, 0.7932, 0.4182, 0.9568, 0.375, 1.0, 0.375, 0.75, 0.5818, 0.9568, 0.5818, 0.7932, 0.625, 0.75, 0.625, 1.0, 0.5892, 0.4642, 0.5892, 0.2858, 0.6105, 0.2645, 0.6105, 0.4855, 0.4108, 0.4642, 0.5892, 0.4642, 0.6105, 0.4855, 0.3895, 0.4855, 0.5892, 0.2858, 0.4108, 0.2858, 0.3895, 0.2645, 0.6105, 0.2645, 0.4108, 0.2858, 0.4108, 0.4642, 0.3895, 0.4855, 0.3895, 0.2645, 0.375, 0.0, 0.625, 0.0, 0.625, 0.25, 0.375, 0.25, 0.375, 0.25, 0.625, 0.25, 0.625, 0.5, 0.375, 0.5, 0.375, 0.5, 0.625, 0.5, 0.625, 0.75, 0.375, 0.75, 0.375, 0.75, 0.625, 0.75, 0.625, 1.0, 0.375, 1.0, 0.125, 0.5, 0.375, 0.5, 0.375, 0.75, 0.125, 0.75, 0.625, 0.5, 0.875, 0.5, 0.875, 0.75, 0.625, 0.75, 0.5818, 0.4593, 0.4182, 0.4593, 0.4182, 0.7932, 0.5818, 0.7932, 0.4182, 0.4593, 0.4182, 0.298, 0.4182, 0.9568, 0.4182, 0.7932, 0.375, 0.0, 0.625, 0.0, 0.625, 0.2464, 0.375, 0.2464, 0.4182, 0.9568, 0.5818, 0.9568, 0.625, 1.0, 0.375, 1.0, 0.125, 0.5036, 0.375, 0.5036, 0.375, 0.75, 0.125, 0.75, 0.5818, 0.298, 0.5818, 0.4593, 0.5818, 0.7932, 0.5818, 0.9568, 0.375, 0.5036, 0.625, 0.5036, 0.625, 0.75, 0.375, 0.75, 0.5818, 0.7932, 0.4182, 0.7932, 0.375, 0.75, 0.625, 0.75, 0.4182, 0.7932, 0.4182, 0.9568, 0.375, 1.0, 0.375, 0.75, 0.5818, 0.9568, 0.5818, 0.7932, 0.625, 0.75, 0.625, 1.0, 0.5892, 0.4642, 0.5892, 0.2858, 0.6105, 0.2645, 0.6105, 0.4855, 0.4108, 0.4642, 0.5892, 0.4642, 0.6105, 0.4855, 0.3895, 0.4855, 0.5892, 0.2858, 0.4108, 0.2858, 0.3895, 0.2645, 0.6105, 0.2645, 0.4108, 0.2858, 0.4108, 0.4642, 0.3895, 0.4855, 0.3895, 0.2645, 0.375, 0.0, 0.625, 0.0, 0.625, 0.25, 0.375, 0.25, 0.375, 0.25, 0.625, 0.25, 0.625, 0.5, 0.375, 0.5, 0.375, 0.5, 0.625, 0.5, 0.625, 0.75, 0.375, 0.75, 0.375, 0.75, 0.625, 0.75, 0.625, 1.0, 0.375, 1.0, 0.125, 0.5, 0.375, 0.5, 0.375, 0.75, 0.125, 0.75, 0.625, 0.5, 0.875, 0.5, 0.875, 0.75, 0.625, 0.75, 0.6105, 0.2645, 0.3895, 0.2645, 0.375, 0.2464, 0.625, 0.2464, 0.375, 0.5036, 0.125, 0.5036, 0.1395, 0.5, 0.3605, 0.5, 0.625, 0.25, 0.625, 0.5, 0.6105, 0.4855, 0.6105, 0.2645, 0.625, 0.5036, 0.375, 0.5036, 0.3895, 0.4855, 0.6105, 0.4855, 0.6105, 0.2645, 0.3895, 0.2645, 0.375, 0.2464, 0.625, 0.2464, 0.375, 0.5036, 0.125, 0.5036, 0.1395, 0.5, 0.3605, 0.5, 0.625, 0.25, 0.625, 0.5, 0.6105, 0.4855, 0.6105, 0.2645, 0.625, 0.5036, 0.375, 0.5036, 0.3895, 0.4855, 0.6105, 0.4855, 0.6105, 0.2645, 0.3895, 0.2645, 0.375, 0.2464, 0.625, 0.2464, 0.375, 0.5036, 0.125, 0.5036, 0.1395, 0.5, 0.3605, 0.5, 0.625, 0.25, 0.625, 0.5, 0.6105, 0.4855, 0.6105, 0.2645, 0.625, 0.5036, 0.375, 0.5036, 0.3895, 0.4855, 0.6105, 0.4855, 0.625, 0.5036, 0.875, 0.5036, 0.875, 0.75, 0.625, 0.75, 0.5818, 0.298, 0.4182, 0.298, 0.4108, 0.2858, 0.5892, 0.2858, 0.4108, 0.4642, 0.4108, 0.2858, 0.4182, 0.298, 0.4182, 0.4593, 0.5892, 0.2858, 0.5892, 0.4642, 0.5818, 0.4593, 0.5818, 0.298, 0.5892, 0.4642, 0.4108, 0.4642, 0.4182, 0.4593, 0.5818, 0.4593, 0.5818, 0.298, 0.4182, 0.298, 0.4108, 0.2858, 0.5892, 0.2858, 0.4108, 0.4642, 0.4108, 0.2858, 0.4182, 0.298, 0.4182, 0.4593, 0.5892, 0.2858, 0.5892, 0.4642, 0.5818, 0.4593, 0.5818, 0.298, 0.5892, 0.4642, 0.4108, 0.4642, 0.4182, 0.4593, 0.5818, 0.4593, 0.5818, 0.298, 0.4182, 0.298, 0.4108, 0.2858, 0.5892, 0.2858, 0.4108, 0.4642, 0.4108, 0.2858, 0.4182, 0.298, 0.4182, 0.4593, 0.5892, 0.2858, 0.5892, 0.4642, 0.5818, 0.4593, 0.5818, 0.298, 0.5892, 0.4642, 0.4108, 0.4642, 0.4182, 0.4593, 0.5818, 0.4593, 0.4182, 0.298, 0.5818, 0.298, 0.5818, 0.9568, 0.4182, 0.9568, 0.375, 0.0, 0.375, 0.25, 0.625, 0.25, 0.625, 0.0, 0.375, 0.25, 0.375, 0.5, 0.625, 0.5, 0.625, 0.25, 0.375, 0.5, 0.375, 0.75, 0.625, 0.75, 0.625, 0.5, 0.375, 0.75, 0.375, 1.0, 0.625, 1.0, 0.625, 0.75, 0.125, 0.5, 0.125, 0.75, 0.375, 0.75, 0.375, 0.5, 0.625, 0.5, 0.625, 0.75, 0.875, 0.75, 0.875, 0.5, 0.5818, 0.4593, 0.5818, 0.7932, 0.4182, 0.7932, 0.4182, 0.4593, 0.625, 0.5036, 0.625, 0.75, 0.875, 0.75, 0.875, 0.5036, 0.4182, 0.4593, 0.4182, 0.7932, 0.4182, 0.9568, 0.4182, 0.298, 0.375, 0.0, 0.375, 0.2464, 0.625, 0.2464, 0.625, 0.0, 0.4182, 0.9568, 0.375, 1.0, 0.625, 1.0, 0.5818, 0.9568, 0.125, 0.5036, 0.125, 0.75, 0.375, 0.75, 0.375, 0.5036, 0.4182, 0.298, 0.4182, 0.9568, 0.5818, 0.9568, 0.5818, 0.298, 0.5818, 0.298, 0.5818, 0.9568, 0.5818, 0.7932, 0.5818, 0.4593, 0.375, 0.5036, 0.375, 0.75, 0.625, 0.75, 0.625, 0.5036, 0.5818, 0.7932, 0.625, 0.75, 0.375, 0.75, 0.4182, 0.7932, 0.4182, 0.7932, 0.375, 0.75, 0.375, 1.0, 0.4182, 0.9568, 0.5818, 0.9568, 0.625, 1.0, 0.625, 0.75, 0.5818, 0.7932, 0.5892, 0.4642, 0.6105, 0.4855, 0.6105, 0.2645, 0.5892, 0.2858, 0.4108, 0.4642, 0.3895, 0.4855, 0.6105, 0.4855, 0.5892, 0.4642, 0.5892, 0.2858, 0.6105, 0.2645, 0.3895, 0.2645, 0.4108, 0.2858, 0.4108, 0.2858, 0.3895, 0.2645, 0.3895, 0.4855, 0.4108, 0.4642, 0.5818, 0.4593, 0.5818, 0.7932, 0.4182, 0.7932, 0.4182, 0.4593, 0.625, 0.5036, 0.625, 0.75, 0.875, 0.75, 0.875, 0.5036, 0.4182, 0.4593, 0.4182, 0.7932, 0.4182, 0.9568, 0.4182, 0.298, 0.375, 0.0, 0.375, 0.2464, 0.625, 0.2464, 0.625, 0.0, 0.4182, 0.9568, 0.375, 1.0, 0.625, 1.0, 0.5818, 0.9568, 0.125, 0.5036, 0.125, 0.75, 0.375, 0.75, 0.375, 0.5036, 0.4182, 0.298, 0.4182, 0.9568, 0.5818, 0.9568, 0.5818, 0.298, 0.5818, 0.298, 0.5818, 0.9568, 0.5818, 0.7932, 0.5818, 0.4593, 0.375, 0.5036, 0.375, 0.75, 0.625, 0.75, 0.625, 0.5036, 0.5818, 0.7932, 0.625, 0.75, 0.375, 0.75, 0.4182, 0.7932, 0.4182, 0.7932, 0.375, 0.75, 0.375, 1.0, 0.4182, 0.9568, 0.5818, 0.9568, 0.625, 1.0, 0.625, 0.75, 0.5818, 0.7932, 0.5892, 0.4642, 0.6105, 0.4855, 0.6105, 0.2645, 0.5892, 0.2858, 0.4108, 0.4642, 0.3895, 0.4855, 0.6105, 0.4855, 0.5892, 0.4642, 0.5892, 0.2858, 0.6105, 0.2645, 0.3895, 0.2645, 0.4108, 0.2858, 0.4108, 0.2858, 0.3895, 0.2645, 0.3895, 0.4855, 0.4108, 0.4642, 0.375, 0.0, 0.375, 0.25, 0.625, 0.25, 0.625, 0.0, 0.375, 0.25, 0.375, 0.5, 0.625, 0.5, 0.625, 0.25, 0.375, 0.5, 0.375, 0.75, 0.625, 0.75, 0.625, 0.5, 0.375, 0.75, 0.375, 1.0, 0.625, 1.0, 0.625, 0.75, 0.125, 0.5, 0.125, 0.75, 0.375, 0.75, 0.375, 0.5, 0.625, 0.5, 0.625, 0.75, 0.875, 0.75, 0.875, 0.5, 0.5818, 0.4593, 0.5818, 0.7932, 0.4182, 0.7932, 0.4182, 0.4593, 0.4182, 0.4593, 0.4182, 0.7932, 0.4182, 0.9568, 0.4182, 0.298, 0.375, 0.0, 0.375, 0.2464, 0.625, 0.2464, 0.625, 0.0, 0.4182, 0.9568, 0.375, 1.0, 0.625, 1.0, 0.5818, 0.9568, 0.125, 0.5036, 0.125, 0.75, 0.375, 0.75, 0.375, 0.5036, 0.5818, 0.298, 0.5818, 0.9568, 0.5818, 0.7932, 0.5818, 0.4593, 0.375, 0.5036, 0.375, 0.75, 0.625, 0.75, 0.625, 0.5036, 0.5818, 0.7932, 0.625, 0.75, 0.375, 0.75, 0.4182, 0.7932, 0.4182, 0.7932, 0.375, 0.75, 0.375, 1.0, 0.4182, 0.9568, 0.5818, 0.9568, 0.625, 1.0, 0.625, 0.75, 0.5818, 0.7932, 0.5892, 0.4642, 0.6105, 0.4855, 0.6105, 0.2645, 0.5892, 0.2858, 0.4108, 0.4642, 0.3895, 0.4855, 0.6105, 0.4855, 0.5892, 0.4642, 0.5892, 0.2858, 0.6105, 0.2645, 0.3895, 0.2645, 0.4108, 0.2858, 0.4108, 0.2858, 0.3895, 0.2645, 0.3895, 0.4855, 0.4108, 0.4642, 0.375, 0.0, 0.375, 0.25, 0.625, 0.25, 0.625, 0.0, 0.375, 0.25, 0.375, 0.5, 0.625, 0.5, 0.625, 0.25, 0.375, 0.5, 0.375, 0.75, 0.625, 0.75, 0.625, 0.5, 0.375, 0.75, 0.375, 1.0, 0.625, 1.0, 0.625, 0.75, 0.125, 0.5, 0.125, 0.75, 0.375, 0.75, 0.375, 0.5, 0.625, 0.5, 0.625, 0.75, 0.875, 0.75, 0.875, 0.5, 0.6105, 0.2645, 0.625, 0.2464, 0.375, 0.2464, 0.3895, 0.2645, 0.375, 0.5036, 0.3605, 0.5, 0.1395, 0.5, 0.125, 0.5036, 0.625, 0.25, 0.6105, 0.2645, 0.6105, 0.4855, 0.625, 0.5, 0.625, 0.5036, 0.6105, 0.4855, 0.3895, 0.4855, 0.375, 0.5036, 0.6105, 0.2645, 0.625, 0.2464, 0.375, 0.2464, 0.3895, 0.2645, 0.375, 0.5036, 0.3605, 0.5, 0.1395, 0.5, 0.125, 0.5036, 0.625, 0.25, 0.6105, 0.2645, 0.6105, 0.4855, 0.625, 0.5, 0.625, 0.5036, 0.6105, 0.4855, 0.3895, 0.4855, 0.375, 0.5036, 0.6105, 0.2645, 0.625, 0.2464, 0.375, 0.2464, 0.3895, 0.2645, 0.375, 0.5036, 0.3605, 0.5, 0.1395, 0.5, 0.125, 0.5036, 0.625, 0.25, 0.6105, 0.2645, 0.6105, 0.4855, 0.625, 0.5, 0.625, 0.5036, 0.6105, 0.4855, 0.3895, 0.4855, 0.375, 0.5036, 0.625, 0.5036, 0.625, 0.75, 0.875, 0.75, 0.875, 0.5036, 0.5818, 0.298, 0.5892, 0.2858, 0.4108, 0.2858, 0.4182, 0.298, 0.4108, 0.4642, 0.4182, 0.4593, 0.4182, 0.298, 0.4108, 0.2858, 0.5892, 0.2858, 0.5818, 0.298, 0.5818, 0.4593, 0.5892, 0.4642, 0.5892, 0.4642, 0.5818, 0.4593, 0.4182, 0.4593, 0.4108, 0.4642, 0.5818, 0.298, 0.5892, 0.2858, 0.4108, 0.2858, 0.4182, 0.298, 0.4108, 0.4642, 0.4182, 0.4593, 0.4182, 0.298, 0.4108, 0.2858, 0.5892, 0.2858, 0.5818, 0.298, 0.5818, 0.4593, 0.5892, 0.4642, 0.5892, 0.4642, 0.5818, 0.4593, 0.4182, 0.4593, 0.4108, 0.4642, 0.5818, 0.298, 0.5892, 0.2858, 0.4108, 0.2858, 0.4182, 0.298, 0.4108, 0.4642, 0.4182, 0.4593, 0.4182, 0.298, 0.4108, 0.2858, 0.5892, 0.2858, 0.5818, 0.298, 0.5818, 0.4593, 0.5892, 0.4642, 0.5892, 0.4642, 0.5818, 0.4593, 0.4182, 0.4593, 0.4108, 0.4642, 0.4182, 0.298, 0.4182, 0.9568, 0.5818, 0.9568, 0.5818, 0.298, 0.375, 0.0, 0.625, 0.0, 0.625, 0.25, 0.375, 0.25, 0.375, 0.25, 0.625, 0.25, 0.625, 0.5, 0.375, 0.5, 0.375, 0.5, 0.625, 0.5, 0.625, 0.75, 0.375, 0.75, 0.375, 0.75, 0.625, 0.75, 0.625, 1.0, 0.375, 1.0, 0.125, 0.5, 0.375, 0.5, 0.375, 0.75, 0.125, 0.75, 0.625, 0.5, 0.875, 0.5, 0.875, 0.75, 0.625, 0.75, 0.375, 0.75, 0.625, 0.75, 0.625, 0.9845, 0.375, 0.9845, 0.375, 0.5, 0.625, 0.5, 0.625, 0.75, 0.375, 0.75, 0.625, 0.5, 0.8595, 0.5, 0.875, 0.5155, 0.875, 0.7345, 0.8595, 0.75, 0.625, 0.75, 0.375, 0.0155, 0.625, 0.0155, 0.625, 0.2345, 0.375, 0.2345, 0.375, 0.2655, 0.625, 0.2655, 0.625, 0.5, 0.375, 0.5, 0.375, 0.0, 0.625, 0.0, 0.625, 0.0155, 0.375, 0.0155, 0.625, 0.2655, 0.375, 0.2655, 0.375, 0.2345, 0.625, 0.2345, 0.125, 0.5155, 0.1405, 0.5, 0.375, 0.5, 0.375, 0.75, 0.1405, 0.75, 0.125, 0.7345, 0.375, 0.75, 0.625, 0.75, 0.625, 0.966, 0.375, 0.966, 0.159, 0.5, 0.125, 0.534, 0.125, 0.716, 0.159, 0.75, 0.375, 0.75, 0.375, 0.5, 0.375, 0.5, 0.625, 0.5, 0.625, 0.75, 0.375, 0.75, 0.625, 0.5, 0.841, 0.5, 0.875, 0.534, 0.875, 0.716, 0.841, 0.75, 0.625, 0.75, 0.375, 0.03402, 0.625, 0.03402, 0.625, 0.216, 0.375, 0.216, 0.375, 0.284, 0.625, 0.284, 0.625, 0.5, 0.375, 0.5, 0.375, 0.75, 0.375, 0.966, 0.625, 0.966, 0.625, 0.75, 0.375, 0.5, 0.375, 0.75, 0.625, 0.75, 0.625, 0.5, 0.625, 0.5, 0.625, 0.75, 0.841, 0.75, 0.875, 0.716, 0.875, 0.534, 0.841, 0.5, 0.375, 0.03402, 0.375, 0.216, 0.625, 0.216, 0.625, 0.03402, 0.375, 0.284, 0.375, 0.5, 0.625, 0.5, 0.625, 0.284, 0.375, 0.0, 0.625, 0.0, 0.625, 0.03402, 0.375, 0.03402, 0.625, 0.284, 0.375, 0.284, 0.375, 0.216, 0.625, 0.216, 0.375, 0.03402, 0.625, 0.03402, 0.625, 0.0, 0.375, 0.0, 0.625, 0.216, 0.375, 0.216, 0.375, 0.284, 0.625, 0.284, 0.125, 0.534, 0.159, 0.5, 0.375, 0.5, 0.375, 0.75, 0.159, 0.75, 0.125, 0.716, 0.375, 0.75, 0.625, 0.75, 0.625, 0.971, 0.375, 0.971, 0.151, 0.5, 0.125, 0.524, 0.125, 0.726, 0.151, 0.75, 0.375, 0.75, 0.375, 0.5, 0.375, 0.5, 0.625, 0.5, 0.625, 0.75, 0.375, 0.75, 0.625, 0.5, 0.846, 0.5, 0.875, 0.524, 0.875, 0.726, 0.846, 0.75, 0.625, 0.75, 0.375, 0.02403, 0.625, 0.02403, 0.625, 0.226, 0.375, 0.226, 0.375, 0.279, 0.625, 0.279, 0.625, 0.5, 0.375, 0.5, 0.375, 0.75, 0.375, 0.974, 0.625, 0.974, 0.625, 0.75, 0.375, 0.5, 0.375, 0.75, 0.625, 0.75, 0.625, 0.5, 0.625, 0.5, 0.625, 0.75, 0.849, 0.75, 0.875, 0.726, 0.875, 0.524, 0.849, 0.5, 0.375, 0.02403, 0.375, 0.226, 0.625, 0.226, 0.625, 0.02403, 0.375, 0.276, 0.375, 0.5, 0.625, 0.5, 0.625, 0.276, 0.375, 0.0, 0.625, 0.0, 0.625, 0.02403, 0.375, 0.02403, 0.625, 0.279, 0.375, 0.279, 0.375, 0.226, 0.625, 0.226, 0.375, 0.02403, 0.625, 0.02403, 0.625, 0.0, 0.375, 0.0, 0.625, 0.226, 0.375, 0.226, 0.375, 0.276, 0.625, 0.276, 0.125, 0.524, 0.154, 0.5, 0.375, 0.5, 0.375, 0.75, 0.154, 0.75, 0.125, 0.726, 0.375, 0.75, 0.375, 0.9794, 0.625, 0.9794, 0.625, 0.75, 0.375, 0.5, 0.375, 0.75, 0.625, 0.75, 0.625, 0.5, 0.625, 0.5, 0.625, 0.75, 0.8544, 0.75, 0.875, 0.7309, 0.875, 0.5191, 0.8544, 0.5, 0.375, 0.01909, 0.375, 0.2309, 0.625, 0.2309, 0.625, 0.01909, 0.375, 0.2706, 0.375, 0.5, 0.625, 0.5, 0.625, 0.2706, 0.375, 0.01909, 0.625, 0.01909, 0.625, 0.0, 0.375, 0.0, 0.625, 0.2309, 0.375, 0.2309, 0.375, 0.2706, 0.625, 0.2706, 0.1456, 0.5, 0.125, 0.5191, 0.125, 0.7309, 0.1456, 0.75, 0.375, 0.75, 0.375, 0.5, 0.375, 0.0, 0.375, 0.25, 0.625, 0.25, 0.625, 0.0, 0.375, 0.25, 0.375, 0.5, 0.625, 0.5, 0.625, 0.25, 0.375, 0.5, 0.375, 0.75, 0.625, 0.75, 0.625, 0.5, 0.375, 0.75, 0.375, 1.0, 0.625, 1.0, 0.625, 0.75, 0.125, 0.5, 0.125, 0.75, 0.375, 0.75, 0.375, 0.5, 0.625, 0.5, 0.625, 0.75, 0.875, 0.75, 0.875, 0.5, 0.375, 0.75, 0.375, 0.9845, 0.625, 0.9845, 0.625, 0.75, 0.375, 0.5, 0.375, 0.75, 0.625, 0.75, 0.625, 0.5, 0.625, 0.5, 0.625, 0.75, 0.8595, 0.75, 0.875, 0.7345, 0.875, 0.5155, 0.8595, 0.5, 0.375, 0.0155, 0.375, 0.2345, 0.625, 0.2345, 0.625, 0.0155, 0.375, 0.2655, 0.375, 0.5, 0.625, 0.5, 0.625, 0.2655, 0.375, 0.0, 0.375, 0.0155, 0.625, 0.0155, 0.625, 0.0, 0.625, 0.2655, 0.625, 0.2345, 0.375, 0.2345, 0.375, 0.2655, 0.125, 0.5155, 0.125, 0.7345, 0.1405, 0.75, 0.375, 0.75, 0.375, 0.5, 0.1405, 0.5, 0.375, 0.75, 0.375, 0.966, 0.625, 0.966, 0.625, 0.75, 0.159, 0.5, 0.375, 0.5, 0.375, 0.75, 0.159, 0.75, 0.125, 0.716, 0.125, 0.534, 0.375, 0.5, 0.375, 0.75, 0.625, 0.75, 0.625, 0.5, 0.625, 0.5, 0.625, 0.75, 0.841, 0.75, 0.875, 0.716, 0.875, 0.534, 0.841, 0.5, 0.375, 0.03402, 0.375, 0.216, 0.625, 0.216, 0.625, 0.03402, 0.375, 0.284, 0.375, 0.5, 0.625, 0.5, 0.625, 0.284, 0.375, 0.75, 0.625, 0.75, 0.625, 0.966, 0.375, 0.966, 0.375, 0.5, 0.625, 0.5, 0.625, 0.75, 0.375, 0.75, 0.625, 0.5, 0.841, 0.5, 0.875, 0.534, 0.875, 0.716, 0.841, 0.75, 0.625, 0.75, 0.375, 0.03402, 0.625, 0.03402, 0.625, 0.216, 0.375, 0.216, 0.375, 0.284, 0.625, 0.284, 0.625, 0.5, 0.375, 0.5, 0.375, 0.0, 0.375, 0.03402, 0.625, 0.03402, 0.625, 0.0, 0.625, 0.284, 0.625, 0.216, 0.375, 0.216, 0.375, 0.284, 0.375, 0.03402, 0.375, 0.0, 0.625, 0.0, 0.625, 0.03402, 0.625, 0.216, 0.625, 0.284, 0.375, 0.284, 0.375, 0.216, 0.125, 0.534, 0.125, 0.716, 0.159, 0.75, 0.375, 0.75, 0.375, 0.5, 0.159, 0.5, 0.375, 0.75, 0.375, 0.971, 0.625, 0.971, 0.625, 0.75, 0.151, 0.5, 0.375, 0.5, 0.375, 0.75, 0.151, 0.75, 0.125, 0.726, 0.125, 0.524, 0.375, 0.5, 0.375, 0.75, 0.625, 0.75, 0.625, 0.5, 0.625, 0.5, 0.625, 0.75, 0.846, 0.75, 0.875, 0.726, 0.875, 0.524, 0.846, 0.5, 0.375, 0.02403, 0.375, 0.226, 0.625, 0.226, 0.625, 0.02403, 0.375, 0.279, 0.375, 0.5, 0.625, 0.5, 0.625, 0.279, 0.375, 0.75, 0.625, 0.75, 0.625, 0.974, 0.375, 0.974, 0.375, 0.5, 0.625, 0.5, 0.625, 0.75, 0.375, 0.75, 0.625, 0.5, 0.849, 0.5, 0.875, 0.524, 0.875, 0.726, 0.849, 0.75, 0.625, 0.75, 0.375, 0.02403, 0.625, 0.02403, 0.625, 0.226, 0.375, 0.226, 0.375, 0.276, 0.625, 0.276, 0.625, 0.5, 0.375, 0.5, 0.375, 0.0, 0.375, 0.02403, 0.625, 0.02403, 0.625, 0.0, 0.625, 0.279, 0.625, 0.226, 0.375, 0.226, 0.375, 0.279, 0.375, 0.02403, 0.375, 0.0, 0.625, 0.0, 0.625, 0.02403, 0.625, 0.226, 0.625, 0.276, 0.375, 0.276, 0.375, 0.226, 0.125, 0.524, 0.125, 0.726, 0.154, 0.75, 0.375, 0.75, 0.375, 0.5, 0.154, 0.5, 0.375, 0.75, 0.625, 0.75, 0.625, 0.9794, 0.375, 0.9794, 0.375, 0.5, 0.625, 0.5, 0.625, 0.75, 0.375, 0.75, 0.625, 0.5, 0.8544, 0.5, 0.875, 0.5191, 0.875, 0.7309, 0.8544, 0.75, 0.625, 0.75, 0.375, 0.01909, 0.625, 0.01909, 0.625, 0.2309, 0.375, 0.2309, 0.375, 0.2706, 0.625, 0.2706, 0.625, 0.5, 0.375, 0.5, 0.375, 0.01909, 0.375, 0.0, 0.625, 0.0, 0.625, 0.01909, 0.625, 0.2309, 0.625, 0.2706, 0.375, 0.2706, 0.375, 0.2309, 0.1456, 0.5, 0.375, 0.5, 0.375, 0.75, 0.1456, 0.75, 0.125, 0.7309, 0.125, 0.5191])
me_cube_011.materials.append(mat_brown_refectory)
me_cube_011.materials.append(mat_orange_refectory)
me_cube_011.materials.append(mat_darksalmon_refectory)
me_cube_011.materials.append(mat_windows_refectory)
me_cube_011.materials.append(mat_lightbrowndoor_refectory)
me_cube_011.use_remesh_fix_poles = True
me_cube_011.use_remesh_preserve_attributes = False
me_cube_011.use_mirror_vertex_groups = False
me_cube_011.update()

# ---- objects
ob_refectory = bpy.data.objects.new('Refectory', me_cube_011)

# ---- transforms, parenting, visibility, modifiers, constraints
ob_refectory.location = (0.0, 0.0, 0.0)
ob_refectory.lineart.crease_threshold = 0.0

# ---- collection membership
col_collection.objects.link(ob_refectory)

# ---- scene / render settings (as saved in the file)
scene.frame_start = 1; scene.frame_end = 250; scene.frame_set(1)
scene.render.engine = 'BLENDER_EEVEE_NEXT'
scene.cycles.use_denoising = False
scene.cycles.samples = 128
scene.cycles.sampling_pattern = 'TABULATED_SOBOL'
scene.cycles.use_adaptive_sampling = False
scene.cycles.use_light_tree = False
scene.view_settings.view_transform = 'Filmic'
bpy.context.view_layer.update()

# ---- added for rendering (the .blend has no active camera and no usable light): camera, sun
cam_auto = bpy.data.cameras.new('AutoCamera')
cam_auto.lens = 50.0
cam_auto.sensor_width = 36.0
cam_auto.clip_end = 1000.0
ob_auto_camera = bpy.data.objects.new('AutoCamera', cam_auto)
scene.collection.objects.link(ob_auto_camera)
ob_auto_camera.location = (20.0299, -24.8961, 18.2541)
ob_auto_camera.rotation_euler = (1.09748, -7.21219e-08, 0.694738)
scene.camera = ob_auto_camera
light_auto_sun = bpy.data.lights.new('AutoSun', 'SUN')
light_auto_sun.energy = 3.0
light_auto_sun.angle = 0.0523599
ob_auto_sun = bpy.data.objects.new('AutoSun', light_auto_sun)
scene.collection.objects.link(ob_auto_sun)
ob_auto_sun.rotation_euler = (0.872665, 0.174533, 0.523599)
bpy.context.view_layer.update()
